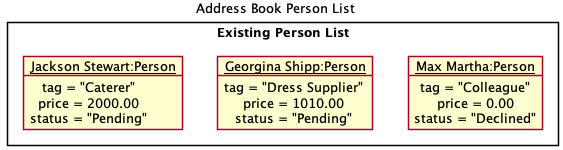

The diagram above was rendered by PlantUML. Its source (embedded in the PNG):
@startuml
!include style.puml
show members
skinparam ClassFontColor #000000
skinparam ClassBorderColor #000000
skinparam DefaultFontSize 13

title Address Book Person List

package "Existing Person List" {
    object "__Jackson Stewart:Person__" as Person2
    object "__Georgina Shipp:Person__" as Person3
    object "__Max Martha:Person__" as Person4
}

Person2 : tag = "Caterer"
Person2 : price = 2000.00
Person2 : status = "Pending"

Person3 : tag = "Dress Supplier"
Person3 : price = 1010.00
Person3 : status = "Pending"

Person4 : tag = "Colleague"
Person4 : price = 0.00
Person4 : status = "Declined"

Person2 -[hidden]right-> Person3
Person3 -[hidden]right-> Person4

@enduml